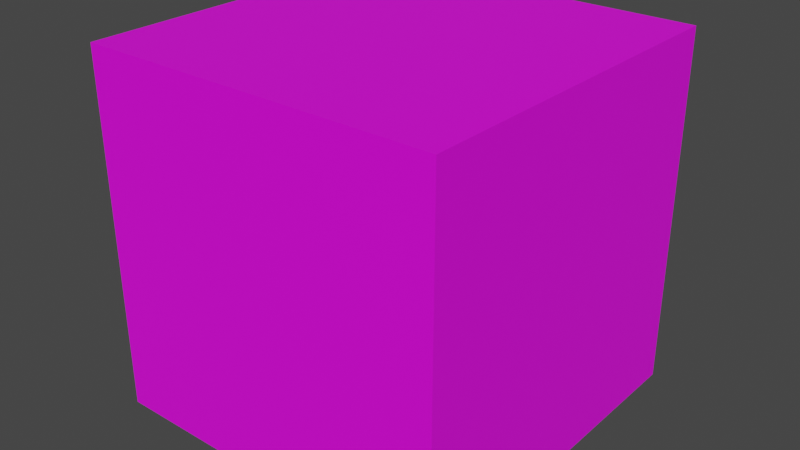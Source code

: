 # Source: trn_hookPoint.blend  (saved by Blender 3.0.42; exported with 4.5.12 LTS)
import bpy
from mathutils import Matrix  # noqa: F401  (used for matrix-valued properties, if any)

bpy.ops.wm.read_factory_settings(use_empty=True)
scene = bpy.context.scene
scene.name = 'Scene'

# ---- collections
col_collection = bpy.data.collections.new('Collection'); scene.collection.children.link(col_collection)

# ---- images (referenced by path relative to the original .blend; pixels are not part of the script)
import os
ASSET_DIR = os.environ.get("B2B_ASSET_DIR", "")  # directory of the original .blend (textures are referenced by path, not embedded)
HERE = os.path.dirname(os.path.abspath(__file__))  # packed textures are extracted next to this script under _unpacked/

def load_image(name, relpath, width, height, colorspace="sRGB"):
    """Load a texture the original file referenced (path relative to the .blend, or extracted next to this script)."""
    p = next((c for c in (os.path.join(HERE, relpath), os.path.join(ASSET_DIR, relpath)) if relpath and os.path.exists(c)), "")
    if p:
        img = bpy.data.images.load(p, check_existing=True)
        img.name = name
    else:  # same state as the original file: an image datablock whose file is absent (Cycles renders it pink)
        img = bpy.data.images.new(name, width, height)
        img.source = "FILE"
        img.filepath = "//" + (relpath or name)
    img.colorspace_settings.name = colorspace
    return img
img_redgreen_png = load_image('redgreen.png', 'redgreen.png', 1024, 1024, 'sRGB')

# ---- materials (node trees are filled in below, after node groups)
mat_material_001 = bpy.data.materials.new('Material.001')
mat_material_001.use_transparent_shadow = False

# ---- material node trees
mat_material_001.use_nodes = True; mat_material_001.node_tree.nodes.clear()
_N = mat_material_001.node_tree.nodes; _L = mat_material_001.node_tree.links
n0 = _N.new('ShaderNodeBsdfPrincipled'); n0.name = 'Principled BSDF'; n0.location = (10, 300)
n0.distribution = 'GGX'
n0.subsurface_method = 'RANDOM_WALK_SKIN'
n0.inputs[3].default_value = 1.45
n0.inputs[27].default_value = (0.0, 0.0, 0.0, 1.0)
n0.inputs[28].default_value = 1.0
n1 = _N.new('ShaderNodeOutputMaterial'); n1.name = 'Material Output'; n1.location = (300, 300)
n2 = _N.new('ShaderNodeTexImage'); n2.name = 'Image Texture'; n2.location = (-280, 280)
n2.image = img_redgreen_png
_L.new(n0.outputs[0], n1.inputs[0])
_L.new(n2.outputs[0], n0.inputs[0])
n1.is_active_output = True

# ---- world
world_world = bpy.data.worlds.new('World'); scene.world = world_world
world_world.use_nodes = True; world_world.node_tree.nodes.clear()
_N = world_world.node_tree.nodes; _L = world_world.node_tree.links
n0 = _N.new('ShaderNodeOutputWorld'); n0.name = 'World Output'; n0.location = (300, 300)
n1 = _N.new('ShaderNodeBackground'); n1.name = 'Background'; n1.location = (10, 300)
n1.inputs[0].default_value = (0.05088, 0.05088, 0.05088, 1.0)
_L.new(n1.outputs[0], n0.inputs[0])
n0.is_active_output = True
world_world.color = (0.05088, 0.05088, 0.05088)
world_world.use_sun_shadow = False
world_world.sun_shadow_jitter_overblur = 0.0

# ---- meshes
me_cube_001 = bpy.data.meshes.new('Cube.001')
me_cube_001.from_pydata([(-1.5, -1.5, -1.5), (-1.5, -1.5, 1.5), (-1.5, 1.5, -1.5), (-1.5, 1.5, 1.5), (1.5, -1.5, -1.5), (1.5, -1.5, 1.5), (1.5, 1.5, -1.5), (1.5, 1.5, 1.5)], [], [(0, 1, 3, 2), (2, 3, 7, 6), (6, 7, 5, 4), (4, 5, 1, 0), (2, 6, 4, 0), (7, 3, 1, 5)])
me_cube_001.polygons.foreach_set('use_smooth', [True] * 6)
_k = set([(0, 1), (0, 2), (0, 4), (1, 3), (1, 5), (2, 3), (2, 6), (3, 7), (4, 5), (4, 6), (5, 7), (6, 7)])
me_cube_001.attributes.new('sharp_edge', 'BOOLEAN', 'EDGE').data.foreach_set('value', [ (min(e.vertices), max(e.vertices)) in _k for e in me_cube_001.edges])
_uv = me_cube_001.uv_layers.new(name='UVMap')
_uv.uv.foreach_set('vector', [0.475, 0.9502, 0.4, 0.9502, 0.4, 0.05018, 0.475, 0.05018, 0.1, 0.9502, 0.025, 0.9502, 0.025, 0.05018, 0.1, 0.05018, 0.175, 0.9502, 0.1, 0.9502, 0.1, 0.05018, 0.175, 0.05018, 0.25, 0.9502, 0.175, 0.9502, 0.175, 0.05018, 0.25, 0.05018, 0.325, 0.05018, 0.325, 0.9502, 0.25, 0.9502, 0.25, 0.05018, 0.4, 0.05018, 0.4, 0.9502, 0.325, 0.9502, 0.325, 0.05018])
me_cube_001.materials.append(mat_material_001)
me_cube_001.use_remesh_fix_poles = True
me_cube_001.use_remesh_preserve_attributes = False
me_cube_001.update()
me_cube_001.normals_split_custom_set([tuple(v) for v in zip(*[iter([-1.0, 0.0, 0.0, -1.0, 0.0, 0.0, -1.0, 0.0, 0.0, -1.0, 0.0, 0.0, 0.0, 1.0, 0.0, 0.0, 1.0, 0.0, 0.0, 1.0, 0.0, 0.0, 1.0, 0.0, 1.0, 0.0, 0.0, 1.0, 0.0, 0.0, 1.0, 0.0, 0.0, 1.0, 0.0, 0.0, 0.0, -1.0, 0.0, 0.0, -1.0, 0.0, 0.0, -1.0, 0.0, 0.0, -1.0, 0.0, 0.0, 0.0, -1.0, 0.0, 0.0, -1.0, 0.0, 0.0, -1.0, 0.0, 0.0, -1.0, 0.0, 0.0, 1.0, 0.0, 0.0, 1.0, 0.0, 0.0, 1.0, 0.0, 0.0, 1.0])] * 3)])

# ---- objects
ob_cube = bpy.data.objects.new('Cube', me_cube_001)

# ---- transforms, parenting, visibility, modifiers, constraints
ob_cube.location = (0.0, 0.0, 0.0)
ob_cube.color = (0.8, 0.8, 0.8, 1.0)

# ---- collection membership
col_collection.objects.link(ob_cube)

# ---- scene / render settings (as saved in the file)
scene.frame_start = 1; scene.frame_end = 250; scene.frame_set(5)
scene.render.engine = 'BLENDER_EEVEE_NEXT'
scene.cycles.sampling_pattern = 'TABULATED_SOBOL'
scene.cycles.use_light_tree = False
scene.view_settings.view_transform = 'Filmic'
bpy.context.view_layer.update()

# ---- added for rendering (the .blend has no active camera and no usable light): camera, sun
cam_auto = bpy.data.cameras.new('AutoCamera')
cam_auto.lens = 50.0
cam_auto.sensor_width = 36.0
cam_auto.clip_end = 1000.0
ob_auto_camera = bpy.data.objects.new('AutoCamera', cam_auto)
scene.collection.objects.link(ob_auto_camera)
ob_auto_camera.location = (4.80761, -5.76913, 3.84609)
ob_auto_camera.rotation_euler = (1.09748, -7.21219e-08, 0.694738)
scene.camera = ob_auto_camera
light_auto_sun = bpy.data.lights.new('AutoSun', 'SUN')
light_auto_sun.energy = 3.0
light_auto_sun.angle = 0.0523599
ob_auto_sun = bpy.data.objects.new('AutoSun', light_auto_sun)
scene.collection.objects.link(ob_auto_sun)
ob_auto_sun.rotation_euler = (0.872665, 0.174533, 0.523599)
bpy.context.view_layer.update()
